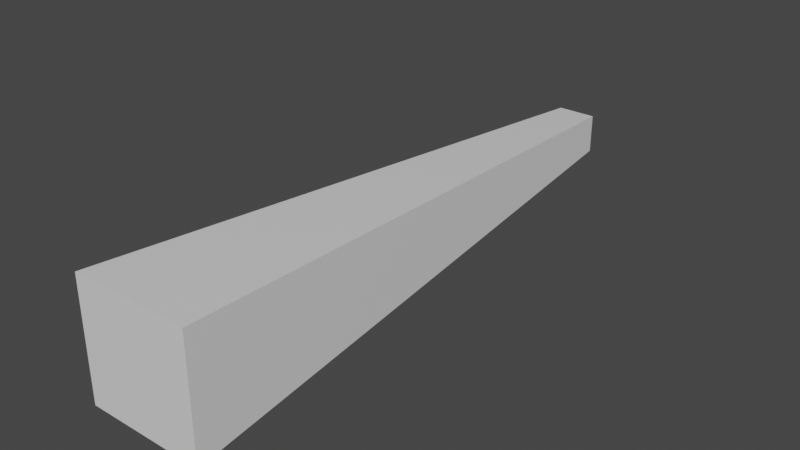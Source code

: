 # Source: block_test.blend  (saved by Blender 2.80.75; exported with 4.5.12 LTS)
import bpy
from mathutils import Matrix  # noqa: F401  (used for matrix-valued properties, if any)

bpy.ops.wm.read_factory_settings(use_empty=True)
scene = bpy.context.scene
scene.name = 'Scene'

# ---- collections
col_collection = bpy.data.collections.new('Collection'); scene.collection.children.link(col_collection)

# ---- materials (node trees are filled in below, after node groups)
mat_material = bpy.data.materials.new('Material')
mat_material.alpha_threshold = 0.0
mat_material.use_transparent_shadow = False
mat_material.line_color = (0.0, 0.0, 0.0, 1.0)

# ---- material node trees
mat_material.use_nodes = True; mat_material.node_tree.nodes.clear()
_N = mat_material.node_tree.nodes; _L = mat_material.node_tree.links
n0 = _N.new('ShaderNodeOutputMaterial'); n0.name = 'Material Output'; n0.location = (300, 300)
n1 = _N.new('ShaderNodeBsdfPrincipled'); n1.name = 'Principled BSDF'; n1.location = (10, 300)
n1.distribution = 'GGX'
n1.subsurface_method = 'BURLEY'
n1.inputs[2].default_value = 0.4
n1.inputs[3].default_value = 1.45
n1.inputs[27].default_value = (0.0, 0.0, 0.0, 1.0)
n1.inputs[28].default_value = 1.0
_L.new(n1.outputs[0], n0.inputs[0])
n0.is_active_output = True

# ---- world
world_world = bpy.data.worlds.new('World'); scene.world = world_world
world_world.use_nodes = True; world_world.node_tree.nodes.clear()
_N = world_world.node_tree.nodes; _L = world_world.node_tree.links
n0 = _N.new('ShaderNodeOutputWorld'); n0.name = 'World Output'; n0.location = (300, 300)
n1 = _N.new('ShaderNodeBackground'); n1.name = 'Background'; n1.location = (10, 300)
n1.inputs[0].default_value = (0.05088, 0.05088, 0.05088, 1.0)
_L.new(n1.outputs[0], n0.inputs[0])
n0.is_active_output = True
world_world.color = (0.05088, 0.05088, 0.05088)
world_world.use_sun_shadow = False
world_world.sun_shadow_jitter_overblur = 0.0

# ---- meshes
me_cube = bpy.data.meshes.new('Cube')
me_cube.from_pydata([(1.0, 1.0, 1.0), (1.0, 1.0, -1.0), (1.0, -1.0, 1.0), (1.0, -1.0, -1.0), (-1.0, 0.3347, 0.3347), (-1.0, 0.3347, -0.3347), (-1.0, -0.3347, 0.3347), (-1.0, -0.3347, -0.3347)], [], [(0, 4, 6, 2), (3, 2, 6, 7), (7, 6, 4, 5), (5, 1, 3, 7), (1, 0, 2, 3), (5, 4, 0, 1)])
_uv = me_cube.uv_layers.new(name='UVMap')
_uv.uv.foreach_set('vector', [0.375, 0.0, 0.625, 0.0, 0.625, 0.25, 0.375, 0.25, 0.375, 0.25, 0.625, 0.25, 0.625, 0.5, 0.375, 0.5, 0.375, 0.5, 0.625, 0.5, 0.625, 0.75, 0.375, 0.75, 0.375, 0.75, 0.625, 0.75, 0.625, 1.0, 0.375, 1.0, 0.125, 0.5, 0.375, 0.5, 0.375, 0.75, 0.125, 0.75, 0.625, 0.5, 0.875, 0.5, 0.875, 0.75, 0.625, 0.75])
me_cube.materials.append(mat_material)
me_cube.use_remesh_preserve_volume = False
me_cube.use_remesh_preserve_attributes = False
me_cube.use_mirror_vertex_groups = False
me_cube.update()

# ---- objects
ob_cube = bpy.data.objects.new('Cube', me_cube)

# ---- transforms, parenting, visibility, modifiers, constraints
ob_cube.location = (0.0, -3.0, 0.0)
ob_cube.rotation_euler = (0.0, -0.0, -1.571)
ob_cube.scale = (5.0, 1.0, 1.0)
ob_cube.lock_rotations_4d = False
ob_cube.empty_display_type = 'ARROWS'
ob_cube.lineart.crease_threshold = 0.0

# ---- collection membership
col_collection.objects.link(ob_cube)

# ---- scene / render settings (as saved in the file)
scene.frame_start = 1; scene.frame_end = 250; scene.frame_set(1)
scene.render.engine = 'BLENDER_EEVEE_NEXT'
scene.cycles.use_denoising = False
scene.cycles.samples = 128
scene.cycles.sampling_pattern = 'TABULATED_SOBOL'
scene.cycles.use_adaptive_sampling = False
scene.cycles.use_light_tree = False
scene.view_settings.view_transform = 'Filmic'
bpy.context.view_layer.update()

# ---- added for rendering (the .blend has no active camera and no usable light): camera, sun
cam_auto = bpy.data.cameras.new('AutoCamera')
cam_auto.lens = 50.0
cam_auto.sensor_width = 36.0
cam_auto.clip_end = 1000.0
ob_auto_camera = bpy.data.objects.new('AutoCamera', cam_auto)
scene.collection.objects.link(ob_auto_camera)
ob_auto_camera.location = (9.61522, -14.5383, 7.69217)
ob_auto_camera.rotation_euler = (1.09748, -7.21219e-08, 0.694738)
scene.camera = ob_auto_camera
light_auto_sun = bpy.data.lights.new('AutoSun', 'SUN')
light_auto_sun.energy = 3.0
light_auto_sun.angle = 0.0523599
ob_auto_sun = bpy.data.objects.new('AutoSun', light_auto_sun)
scene.collection.objects.link(ob_auto_sun)
ob_auto_sun.rotation_euler = (0.872665, 0.174533, 0.523599)
bpy.context.view_layer.update()
